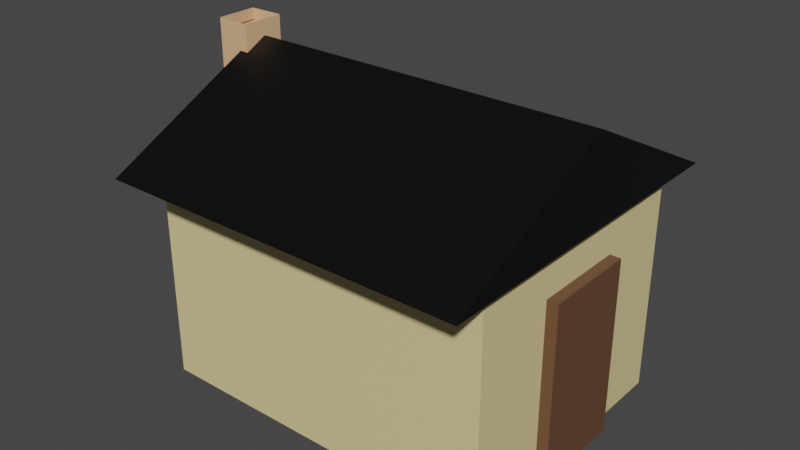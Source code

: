 # Source: house2.blend  (saved by Blender 3.2.14; exported with 4.5.12 LTS)
import bpy
from mathutils import Matrix  # noqa: F401  (used for matrix-valued properties, if any)

bpy.ops.wm.read_factory_settings(use_empty=True)
scene = bpy.context.scene
scene.name = 'Scene'

# ---- collections
col_collection = bpy.data.collections.new('Collection'); scene.collection.children.link(col_collection)

# ---- materials (node trees are filled in below, after node groups)
mat_material_003 = bpy.data.materials.new('Material.003')
mat_material_003.use_transparent_shadow = False
mat_material_004 = bpy.data.materials.new('Material.004')
mat_material_004.use_transparent_shadow = False
mat_material_001 = bpy.data.materials.new('Material.001')
mat_material_001.alpha_threshold = 0.0
mat_material_001.use_transparent_shadow = False
mat_material_001.line_color = (0.0, 0.0, 0.0, 1.0)
mat_material_002 = bpy.data.materials.new('Material.002')
mat_material_002.use_transparent_shadow = False

# ---- material node trees
mat_material_003.use_nodes = True; mat_material_003.node_tree.nodes.clear()
_N = mat_material_003.node_tree.nodes; _L = mat_material_003.node_tree.links
n0 = _N.new('ShaderNodeBsdfPrincipled'); n0.name = 'Principled BSDF'; n0.location = (10, 300)
n0.distribution = 'GGX'
n0.subsurface_method = 'RANDOM_WALK_SKIN'
n0.inputs[0].default_value = (0.0, 0.0, 0.0, 1.0)
n0.inputs[3].default_value = 1.45
n0.inputs[27].default_value = (0.0, 0.0, 0.0, 1.0)
n0.inputs[28].default_value = 1.0
n1 = _N.new('ShaderNodeOutputMaterial'); n1.name = 'Material Output'; n1.location = (300, 300)
_L.new(n0.outputs[0], n1.inputs[0])
n1.is_active_output = True
mat_material_004.use_nodes = True; mat_material_004.node_tree.nodes.clear()
_N = mat_material_004.node_tree.nodes; _L = mat_material_004.node_tree.links
n0 = _N.new('ShaderNodeBsdfPrincipled'); n0.name = 'Principled BSDF'; n0.location = (10, 300)
n0.distribution = 'GGX'
n0.subsurface_method = 'RANDOM_WALK_SKIN'
n0.inputs[0].default_value = (0.8, 0.4861, 0.2677, 1.0)
n0.inputs[3].default_value = 1.45
n0.inputs[27].default_value = (0.0, 0.0, 0.0, 1.0)
n0.inputs[28].default_value = 1.0
n1 = _N.new('ShaderNodeOutputMaterial'); n1.name = 'Material Output'; n1.location = (300, 300)
_L.new(n0.outputs[0], n1.inputs[0])
n1.is_active_output = True
mat_material_001.use_nodes = True; mat_material_001.node_tree.nodes.clear()
_N = mat_material_001.node_tree.nodes; _L = mat_material_001.node_tree.links
n0 = _N.new('ShaderNodeOutputMaterial'); n0.name = 'Material Output'; n0.location = (300, 300)
n1 = _N.new('ShaderNodeBsdfPrincipled'); n1.name = 'Principled BSDF'; n1.location = (10, 300)
n1.distribution = 'GGX'
n1.subsurface_method = 'RANDOM_WALK_SKIN'
n1.inputs[0].default_value = (0.8, 0.6551, 0.3175, 1.0)
n1.inputs[2].default_value = 0.4
n1.inputs[3].default_value = 1.45
n1.inputs[27].default_value = (0.0, 0.0, 0.0, 1.0)
n1.inputs[28].default_value = 1.0
_L.new(n1.outputs[0], n0.inputs[0])
n0.is_active_output = True
mat_material_002.use_nodes = True; mat_material_002.node_tree.nodes.clear()
_N = mat_material_002.node_tree.nodes; _L = mat_material_002.node_tree.links
n0 = _N.new('ShaderNodeBsdfPrincipled'); n0.name = 'Principled BSDF'; n0.location = (-28, -93)
n0.distribution = 'GGX'
n0.subsurface_method = 'RANDOM_WALK_SKIN'
n0.inputs[0].default_value = (0.1353, 0.06481, 0.03406, 1.0)
n0.inputs[3].default_value = 1.45
n0.inputs[27].default_value = (0.0, 0.0, 0.0, 1.0)
n0.inputs[28].default_value = 1.0
n1 = _N.new('ShaderNodeOutputMaterial'); n1.name = 'Material Output'; n1.location = (262, -93)
_L.new(n0.outputs[0], n1.inputs[0])
n1.is_active_output = True

# ---- world
world_world = bpy.data.worlds.new('World'); scene.world = world_world
world_world.use_nodes = True; world_world.node_tree.nodes.clear()
_N = world_world.node_tree.nodes; _L = world_world.node_tree.links
n0 = _N.new('ShaderNodeOutputWorld'); n0.name = 'World Output'; n0.location = (300, 300)
n1 = _N.new('ShaderNodeBackground'); n1.name = 'Background'; n1.location = (10, 300)
n1.inputs[0].default_value = (0.05088, 0.05088, 0.05088, 1.0)
_L.new(n1.outputs[0], n0.inputs[0])
n0.is_active_output = True
world_world.color = (0.05088, 0.05088, 0.05088)
world_world.use_sun_shadow = False
world_world.sun_shadow_jitter_overblur = 0.0

# ---- meshes
me_cube_004 = bpy.data.meshes.new('Cube.004')
me_cube_004.from_pydata([(-1.0, -1.0, -1.0), (-0.006434, -1.0, 1.0), (-1.0, 1.0, -1.0), (-0.006646, 1.0, 1.0), (1.0, -1.0, -1.0), (0.006434, -1.0, 1.0), (1.0, 1.0, -1.0), (0.006646, 1.0, 1.0), (-1.0, -1.0, -0.9804), (-1.0, 1.0, -0.9804), (1.0, 1.0, -0.9804), (1.0, -1.0, -0.9804)], [], [(8, 1, 3, 9), (9, 3, 7, 10), (10, 7, 5, 11), (11, 5, 1, 8), (2, 6, 4, 0), (7, 3, 1, 5), (4, 11, 8, 0), (6, 10, 11, 4), (2, 9, 10, 6), (0, 8, 9, 2)])
_uv = me_cube_004.uv_layers.new(name='UVMap')
_uv.uv.foreach_set('vector', [0.3775, 0.0, 0.625, 0.0, 0.625, 0.25, 0.3775, 0.25, 0.3775, 0.25, 0.625, 0.25, 0.625, 0.5, 0.3775, 0.5, 0.3775, 0.5, 0.625, 0.5, 0.625, 0.75, 0.3775, 0.75, 0.3775, 0.75, 0.625, 0.75, 0.625, 1.0, 0.3775, 1.0, 0.125, 0.5, 0.375, 0.5, 0.375, 0.75, 0.125, 0.75, 0.625, 0.5, 0.875, 0.5, 0.875, 0.75, 0.625, 0.75, 0.375, 0.75, 0.3775, 0.75, 0.3775, 1.0, 0.375, 1.0, 0.375, 0.5, 0.3775, 0.5, 0.3775, 0.75, 0.375, 0.75, 0.375, 0.25, 0.3775, 0.25, 0.3775, 0.5, 0.375, 0.5, 0.375, 0.0, 0.3775, 0.0, 0.3775, 0.25, 0.375, 0.25])
me_cube_004.materials.append(mat_material_003)
me_cube_004.update()
me_cube_005 = bpy.data.meshes.new('Cube.005')
me_cube_005.from_pydata([(-1.0, -1.0, -1.0), (-0.4894, -1.0, 1.0), (-1.0, 1.0, -1.0), (-0.4738, 1.0, 1.0), (1.0, -1.0, -1.0), (0.4894, -1.0, 1.0), (1.0, 1.0, -1.0), (0.4738, 1.0, 1.0), (-1.0, -1.0, -0.2174), (-1.0, 1.0, -0.2174), (1.0, 1.0, -0.2174), (1.0, -1.0, -0.2174), (-1.0, -1.0, 0.2413), (-1.0, 1.0, 0.2413), (1.0, 1.0, 0.2413), (1.0, -1.0, 0.2413), (-0.4894, -1.0, 4.825), (-0.4738, 1.0, 4.825), (0.4738, 1.0, 4.825), (0.4894, -1.0, 4.825), (0.4738, 1.0, 4.632), (0.4894, -1.0, 4.632), (-0.4894, -1.0, 4.632), (-0.4738, 1.0, 4.632), (-0.4738, 0.9244, 4.825), (0.4738, 0.9244, 4.825), (0.4738, 0.9244, 4.632), (-0.4738, 0.9244, 4.632)], [], [(12, 1, 3, 13), (13, 3, 7, 14), (14, 7, 5, 15), (21, 20, 18, 19), (6, 10, 11, 4), (2, 9, 10, 6), (0, 8, 9, 2), (10, 14, 15, 11), (9, 13, 14, 10), (8, 12, 13, 9), (23, 22, 16, 17), (22, 21, 19, 16), (18, 20, 26, 25), (7, 3, 23, 20), (1, 5, 21, 22), (3, 1, 22, 23), (5, 7, 20, 21), (26, 27, 24, 25), (23, 17, 24, 27), (17, 18, 25, 24), (20, 23, 27, 26)])
_uv = me_cube_005.uv_layers.new(name='UVMap')
_uv.uv.foreach_set('vector', [0.5302, 0.0, 0.625, 0.0, 0.625, 0.25, 0.5302, 0.25, 0.5302, 0.25, 0.625, 0.25, 0.625, 0.5, 0.5302, 0.5, 0.5302, 0.5, 0.625, 0.5, 0.625, 0.75, 0.5302, 0.75, 0.625, 0.75, 0.625, 0.5, 0.625, 0.5, 0.625, 0.75, 0.375, 0.5, 0.4728, 0.5, 0.4728, 0.75, 0.375, 0.75, 0.375, 0.25, 0.4728, 0.25, 0.4728, 0.5, 0.375, 0.5, 0.375, 0.0, 0.4728, 0.0, 0.4728, 0.25, 0.375, 0.25, 0.4728, 0.5, 0.5302, 0.5, 0.5302, 0.75, 0.4728, 0.75, 0.4728, 0.25, 0.5302, 0.25, 0.5302, 0.5, 0.4728, 0.5, 0.4728, 0.0, 0.5302, 0.0, 0.5302, 0.25, 0.4728, 0.25, 0.625, 0.25, 0.625, 0.0, 0.625, 0.0, 0.625, 0.25, 0.625, 1.0, 0.625, 0.75, 0.625, 0.75, 0.625, 1.0, 0.625, 0.5, 0.625, 0.5, 0.625, 0.5, 0.625, 0.5, 0.625, 0.5, 0.625, 0.25, 0.625, 0.25, 0.625, 0.5, 0.625, 1.0, 0.625, 0.75, 0.625, 0.75, 0.625, 1.0, 0.625, 0.25, 0.625, 0.0, 0.625, 0.0, 0.625, 0.25, 0.625, 0.75, 0.625, 0.5, 0.625, 0.5, 0.625, 0.75, 0.625, 0.5, 0.625, 0.25, 0.625, 0.25, 0.625, 0.5, 0.625, 0.25, 0.625, 0.25, 0.625, 0.25, 0.625, 0.25, 0.0, 0.0, 0.0, 0.0, 0.0, 0.0, 0.0, 0.0, 0.625, 0.5, 0.625, 0.25, 0.625, 0.25, 0.625, 0.5])
me_cube_005.materials.append(mat_material_004)
me_cube_005.update()
me_cube_001 = bpy.data.meshes.new('Cube.001')
me_cube_001.from_pydata([(1.0, 1.0, 1.0), (1.0, 1.0, -1.0), (1.0, -1.0, 1.0), (1.0, -1.0, -1.0), (-1.0, 1.0, 1.0), (-1.0, 1.0, -1.0), (-1.0, -1.0, 1.0), (-1.0, -1.0, -1.0), (1.0, 1.0, 1.0), (1.0, 1.0, -1.0), (1.0, -1.0, 1.0), (1.0, -1.0, -1.0)], [], [(3, 2, 6, 7), (7, 6, 4, 5), (0, 2, 10, 8), (5, 4, 0, 1), (9, 8, 10, 11), (2, 3, 11, 10), (1, 0, 8, 9), (3, 1, 9, 11)])
_uv = me_cube_001.uv_layers.new(name='UVMap')
_uv.uv.foreach_set('vector', [0.375, 0.75, 0.625, 0.75, 0.625, 1.0, 0.375, 1.0, 0.375, 0.0, 0.625, 0.0, 0.625, 0.25, 0.375, 0.25, 0.0, 0.0, 0.0, 0.0, 0.0, 0.0, 0.0, 0.0, 0.375, 0.25, 0.625, 0.25, 0.625, 0.5, 0.375, 0.5, 0.375, 0.5, 0.625, 0.5, 0.625, 0.75, 0.375, 0.75, 0.625, 0.75, 0.375, 0.75, 0.375, 0.75, 0.625, 0.75, 0.375, 0.5, 0.625, 0.5, 0.625, 0.5, 0.375, 0.5, 0.0, 0.0, 0.0, 0.0, 0.0, 0.0, 0.0, 0.0])
me_cube_001.materials.append(mat_material_001)
me_cube_001.use_mirror_vertex_groups = False
me_cube_001.update()
me_cube_002 = bpy.data.meshes.new('Cube.002')
me_cube_002.from_pydata([(-1.0, -1.0, -1.0), (-1.0, -1.0, 1.0), (-1.0, 1.0, -1.0), (-1.0, 1.0, 1.0), (1.0, -1.0, -1.0), (1.0, -1.0, 1.0), (1.0, 1.0, -1.0), (1.0, 1.0, 1.0)], [], [(2, 3, 7, 6), (6, 7, 5, 4), (4, 5, 1, 0), (2, 6, 4, 0), (7, 3, 1, 5)])
_uv = me_cube_002.uv_layers.new(name='UVMap')
_uv.uv.foreach_set('vector', [0.375, 0.25, 0.625, 0.25, 0.625, 0.5, 0.375, 0.5, 0.375, 0.5, 0.625, 0.5, 0.625, 0.75, 0.375, 0.75, 0.375, 0.75, 0.625, 0.75, 0.625, 1.0, 0.375, 1.0, 0.125, 0.5, 0.375, 0.5, 0.375, 0.75, 0.125, 0.75, 0.625, 0.5, 0.875, 0.5, 0.875, 0.75, 0.625, 0.75])
me_cube_002.materials.append(mat_material_002)
me_cube_002.update()

# ---- objects
ob_cube_002 = bpy.data.objects.new('Cube.002', me_cube_004)
ob_cube_001 = bpy.data.objects.new('Cube.001', me_cube_005)
ob_cube = bpy.data.objects.new('Cube', me_cube_001)
ob_cube_003 = bpy.data.objects.new('Cube.003', me_cube_002)

# ---- transforms, parenting, visibility, modifiers, constraints
ob_cube_002.location = (0.7315, 0.7369, 2.969)
ob_cube_002.rotation_euler = (0.0, -0.0, 1.571)
ob_cube_002.scale = (2.0, 2.1, 0.5)
ob_cube_001.location = (-1.463, 0.7208, 0.6326)
ob_cube_001.rotation_euler = (0.0, -0.0, 1.571)
ob_cube_001.scale = (0.5, 0.2, 0.6252)
ob_cube.location = (0.7315, 0.7369, 1.255)
ob_cube.rotation_euler = (0.0, -0.0, 1.571)
ob_cube.scale = (1.5, 2.0, 1.25)
ob_cube.lock_rotations_4d = False
ob_cube.empty_display_type = 'ARROWS'
ob_cube.lineart.crease_threshold = 0.0
ob_cube_003.location = (2.8, 0.7353, 1.0)
ob_cube_003.scale = (0.06276, 0.5416, 1.0)

# ---- collection membership
col_collection.objects.link(ob_cube_002)
col_collection.objects.link(ob_cube_001)
col_collection.objects.link(ob_cube)
col_collection.objects.link(ob_cube_003)

# ---- scene / render settings (as saved in the file)
scene.frame_start = 1; scene.frame_end = 250; scene.frame_set(1)
scene.render.engine = 'BLENDER_EEVEE_NEXT'
scene.cycles.sampling_pattern = 'TABULATED_SOBOL'
scene.cycles.use_light_tree = False
scene.view_settings.view_transform = 'Filmic'
bpy.context.view_layer.update()

# ---- added for rendering (the .blend has no active camera and no usable light): camera, sun
cam_auto = bpy.data.cameras.new('AutoCamera')
cam_auto.lens = 50.0
cam_auto.sensor_width = 36.0
cam_auto.clip_end = 1000.0
ob_auto_camera = bpy.data.objects.new('AutoCamera', cam_auto)
scene.collection.objects.link(ob_auto_camera)
ob_auto_camera.location = (7.12923, -7.09826, 7.04801)
ob_auto_camera.rotation_euler = (1.09748, -7.21219e-08, 0.694738)
scene.camera = ob_auto_camera
light_auto_sun = bpy.data.lights.new('AutoSun', 'SUN')
light_auto_sun.energy = 3.0
light_auto_sun.angle = 0.0523599
ob_auto_sun = bpy.data.objects.new('AutoSun', light_auto_sun)
scene.collection.objects.link(ob_auto_sun)
ob_auto_sun.rotation_euler = (0.872665, 0.174533, 0.523599)
bpy.context.view_layer.update()
